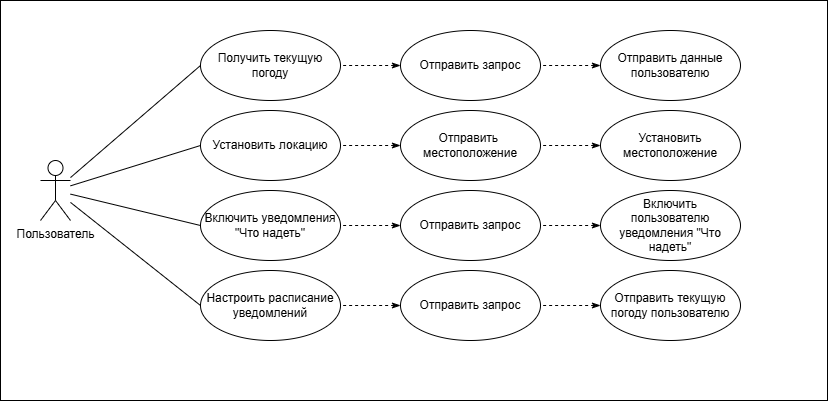

The diagram above was exported from draw.io. Its source (the exported page's mxGraphModel, read from the mxfile embedded in the PNG):
<mxGraphModel dx="1374" dy="908" grid="1" gridSize="10" guides="1" tooltips="1" connect="1" arrows="1" fold="1" page="1" pageScale="1" pageWidth="827" pageHeight="1169" math="0" shadow="0">
  <root>
    <mxCell id="0" />
    <mxCell id="1" parent="0" />
    <mxCell id="-lHqWqkzx9sWonwUzk25-44" value="" style="rounded=0;whiteSpace=wrap;html=1;" vertex="1" parent="1">
      <mxGeometry width="827" height="400" as="geometry" />
    </mxCell>
    <mxCell id="-lHqWqkzx9sWonwUzk25-2" value="Пользователь" style="shape=umlActor;verticalLabelPosition=bottom;verticalAlign=top;html=1;" vertex="1" parent="1">
      <mxGeometry x="40" y="160" width="30" height="60" as="geometry" />
    </mxCell>
    <mxCell id="-lHqWqkzx9sWonwUzk25-4" value="Получить текущую погоду" style="ellipse;whiteSpace=wrap;html=1;" vertex="1" parent="1">
      <mxGeometry x="200" y="30" width="140" height="70" as="geometry" />
    </mxCell>
    <mxCell id="-lHqWqkzx9sWonwUzk25-5" value="Включить уведомления &quot;Что надеть&quot;" style="ellipse;whiteSpace=wrap;html=1;" vertex="1" parent="1">
      <mxGeometry x="200" y="190" width="140" height="70" as="geometry" />
    </mxCell>
    <mxCell id="-lHqWqkzx9sWonwUzk25-7" value="Настроить расписание уведомлений" style="ellipse;whiteSpace=wrap;html=1;" vertex="1" parent="1">
      <mxGeometry x="200" y="270" width="140" height="70" as="geometry" />
    </mxCell>
    <mxCell id="-lHqWqkzx9sWonwUzk25-14" value="" style="endArrow=none;html=1;rounded=0;entryX=0;entryY=0.5;entryDx=0;entryDy=0;" edge="1" parent="1" source="-lHqWqkzx9sWonwUzk25-2" target="-lHqWqkzx9sWonwUzk25-5">
      <mxGeometry width="50" height="50" relative="1" as="geometry">
        <mxPoint x="400" y="150" as="sourcePoint" />
        <mxPoint x="490" y="80" as="targetPoint" />
      </mxGeometry>
    </mxCell>
    <mxCell id="-lHqWqkzx9sWonwUzk25-17" value="" style="endArrow=none;html=1;rounded=0;exitX=0;exitY=0.5;exitDx=0;exitDy=0;" edge="1" parent="1" source="-lHqWqkzx9sWonwUzk25-4" target="-lHqWqkzx9sWonwUzk25-2">
      <mxGeometry width="50" height="50" relative="1" as="geometry">
        <mxPoint x="370" y="180" as="sourcePoint" />
        <mxPoint x="400" y="150" as="targetPoint" />
      </mxGeometry>
    </mxCell>
    <mxCell id="-lHqWqkzx9sWonwUzk25-19" value="Отправить запрос" style="ellipse;whiteSpace=wrap;html=1;" vertex="1" parent="1">
      <mxGeometry x="400" y="30" width="140" height="70" as="geometry" />
    </mxCell>
    <mxCell id="-lHqWqkzx9sWonwUzk25-21" value="" style="endArrow=none;html=1;rounded=0;entryX=0;entryY=0.5;entryDx=0;entryDy=0;" edge="1" parent="1" source="-lHqWqkzx9sWonwUzk25-2" target="-lHqWqkzx9sWonwUzk25-6">
      <mxGeometry width="50" height="50" relative="1" as="geometry">
        <mxPoint x="130" y="122" as="sourcePoint" />
        <mxPoint x="640" y="180" as="targetPoint" />
      </mxGeometry>
    </mxCell>
    <mxCell id="-lHqWqkzx9sWonwUzk25-6" value="Установить локацию" style="ellipse;whiteSpace=wrap;html=1;" vertex="1" parent="1">
      <mxGeometry x="200" y="110" width="140" height="70" as="geometry" />
    </mxCell>
    <mxCell id="-lHqWqkzx9sWonwUzk25-22" value="" style="endArrow=none;html=1;rounded=0;entryX=0;entryY=0.5;entryDx=0;entryDy=0;" edge="1" parent="1" source="-lHqWqkzx9sWonwUzk25-2" target="-lHqWqkzx9sWonwUzk25-7">
      <mxGeometry width="50" height="50" relative="1" as="geometry">
        <mxPoint x="140" y="120" as="sourcePoint" />
        <mxPoint x="420" y="210" as="targetPoint" />
      </mxGeometry>
    </mxCell>
    <mxCell id="-lHqWqkzx9sWonwUzk25-26" value="Отправить запрос" style="ellipse;whiteSpace=wrap;html=1;" vertex="1" parent="1">
      <mxGeometry x="400" y="190" width="140" height="70" as="geometry" />
    </mxCell>
    <mxCell id="-lHqWqkzx9sWonwUzk25-27" value="Отправить&amp;nbsp; местоположение" style="ellipse;whiteSpace=wrap;html=1;" vertex="1" parent="1">
      <mxGeometry x="400" y="110" width="140" height="70" as="geometry" />
    </mxCell>
    <mxCell id="-lHqWqkzx9sWonwUzk25-30" value="" style="endArrow=none;html=1;rounded=0;exitX=0;exitY=0.5;exitDx=0;exitDy=0;entryX=1;entryY=0.5;entryDx=0;entryDy=0;dashed=1;startArrow=classicThin;startFill=1;" edge="1" parent="1" source="-lHqWqkzx9sWonwUzk25-27" target="-lHqWqkzx9sWonwUzk25-6">
      <mxGeometry width="50" height="50" relative="1" as="geometry">
        <mxPoint x="430" y="70" as="sourcePoint" />
        <mxPoint x="370" y="80" as="targetPoint" />
      </mxGeometry>
    </mxCell>
    <mxCell id="-lHqWqkzx9sWonwUzk25-31" value="" style="endArrow=none;html=1;rounded=0;exitX=0;exitY=0.5;exitDx=0;exitDy=0;entryX=1;entryY=0.5;entryDx=0;entryDy=0;dashed=1;startArrow=classicThin;startFill=1;" edge="1" parent="1" source="-lHqWqkzx9sWonwUzk25-26" target="-lHqWqkzx9sWonwUzk25-5">
      <mxGeometry width="50" height="50" relative="1" as="geometry">
        <mxPoint x="433" y="150" as="sourcePoint" />
        <mxPoint x="390" y="150" as="targetPoint" />
      </mxGeometry>
    </mxCell>
    <mxCell id="-lHqWqkzx9sWonwUzk25-32" value="" style="endArrow=none;html=1;rounded=0;exitX=0;exitY=0.5;exitDx=0;exitDy=0;entryX=1;entryY=0.5;entryDx=0;entryDy=0;dashed=1;startArrow=classicThin;startFill=1;" edge="1" parent="1" source="-lHqWqkzx9sWonwUzk25-19" target="-lHqWqkzx9sWonwUzk25-4">
      <mxGeometry width="50" height="50" relative="1" as="geometry">
        <mxPoint x="433" y="140" as="sourcePoint" />
        <mxPoint x="390" y="140" as="targetPoint" />
      </mxGeometry>
    </mxCell>
    <mxCell id="-lHqWqkzx9sWonwUzk25-33" value="Отправить&amp;nbsp;&lt;span style=&quot;background-color: transparent; color: light-dark(rgb(0, 0, 0), rgb(255, 255, 255));&quot;&gt;запрос&lt;/span&gt;" style="ellipse;whiteSpace=wrap;html=1;" vertex="1" parent="1">
      <mxGeometry x="400" y="270" width="140" height="70" as="geometry" />
    </mxCell>
    <mxCell id="-lHqWqkzx9sWonwUzk25-34" value="" style="endArrow=none;html=1;rounded=0;exitX=0;exitY=0.5;exitDx=0;exitDy=0;entryX=1;entryY=0.5;entryDx=0;entryDy=0;dashed=1;startArrow=classicThin;startFill=1;" edge="1" parent="1" source="-lHqWqkzx9sWonwUzk25-33" target="-lHqWqkzx9sWonwUzk25-7">
      <mxGeometry width="50" height="50" relative="1" as="geometry">
        <mxPoint x="410" y="240" as="sourcePoint" />
        <mxPoint x="360" y="230" as="targetPoint" />
      </mxGeometry>
    </mxCell>
    <mxCell id="-lHqWqkzx9sWonwUzk25-35" value="" style="endArrow=none;html=1;rounded=0;entryX=1;entryY=0.5;entryDx=0;entryDy=0;dashed=1;startArrow=classicThin;startFill=1;exitX=0;exitY=0.5;exitDx=0;exitDy=0;" edge="1" parent="1" source="-lHqWqkzx9sWonwUzk25-36" target="-lHqWqkzx9sWonwUzk25-33">
      <mxGeometry width="50" height="50" relative="1" as="geometry">
        <mxPoint x="630" y="340" as="sourcePoint" />
        <mxPoint x="370" y="330" as="targetPoint" />
      </mxGeometry>
    </mxCell>
    <mxCell id="-lHqWqkzx9sWonwUzk25-36" value="Отправить текущую погоду пользователю" style="ellipse;whiteSpace=wrap;html=1;" vertex="1" parent="1">
      <mxGeometry x="600" y="270" width="140" height="70" as="geometry" />
    </mxCell>
    <mxCell id="-lHqWqkzx9sWonwUzk25-37" value="Отправить данные пользователю" style="ellipse;whiteSpace=wrap;html=1;" vertex="1" parent="1">
      <mxGeometry x="600" y="30" width="140" height="70" as="geometry" />
    </mxCell>
    <mxCell id="-lHqWqkzx9sWonwUzk25-38" value="" style="endArrow=none;html=1;rounded=0;exitX=0;exitY=0.5;exitDx=0;exitDy=0;entryX=1;entryY=0.5;entryDx=0;entryDy=0;dashed=1;startArrow=classicThin;startFill=1;" edge="1" parent="1" source="-lHqWqkzx9sWonwUzk25-37" target="-lHqWqkzx9sWonwUzk25-19">
      <mxGeometry width="50" height="50" relative="1" as="geometry">
        <mxPoint x="410" y="60" as="sourcePoint" />
        <mxPoint x="350" y="70" as="targetPoint" />
      </mxGeometry>
    </mxCell>
    <mxCell id="-lHqWqkzx9sWonwUzk25-39" value="Включить&lt;div&gt;пользователю уведомления &quot;Что надеть&quot;&lt;/div&gt;" style="ellipse;whiteSpace=wrap;html=1;" vertex="1" parent="1">
      <mxGeometry x="600" y="190" width="140" height="70" as="geometry" />
    </mxCell>
    <mxCell id="-lHqWqkzx9sWonwUzk25-40" value="" style="endArrow=none;html=1;rounded=0;exitX=0;exitY=0.5;exitDx=0;exitDy=0;entryX=1;entryY=0.5;entryDx=0;entryDy=0;dashed=1;startArrow=classicThin;startFill=1;" edge="1" parent="1" source="-lHqWqkzx9sWonwUzk25-39" target="-lHqWqkzx9sWonwUzk25-26">
      <mxGeometry width="50" height="50" relative="1" as="geometry">
        <mxPoint x="410" y="240" as="sourcePoint" />
        <mxPoint x="360" y="230" as="targetPoint" />
      </mxGeometry>
    </mxCell>
    <mxCell id="-lHqWqkzx9sWonwUzk25-41" value="Установить местоположение" style="ellipse;whiteSpace=wrap;html=1;" vertex="1" parent="1">
      <mxGeometry x="600" y="110" width="140" height="70" as="geometry" />
    </mxCell>
    <mxCell id="-lHqWqkzx9sWonwUzk25-42" value="" style="endArrow=none;html=1;rounded=0;exitX=0;exitY=0.5;exitDx=0;exitDy=0;entryX=1;entryY=0.5;entryDx=0;entryDy=0;dashed=1;startArrow=classicThin;startFill=1;" edge="1" parent="1" source="-lHqWqkzx9sWonwUzk25-41" target="-lHqWqkzx9sWonwUzk25-27">
      <mxGeometry width="50" height="50" relative="1" as="geometry">
        <mxPoint x="580" y="50" as="sourcePoint" />
        <mxPoint x="550" y="50" as="targetPoint" />
      </mxGeometry>
    </mxCell>
  </root>
</mxGraphModel>